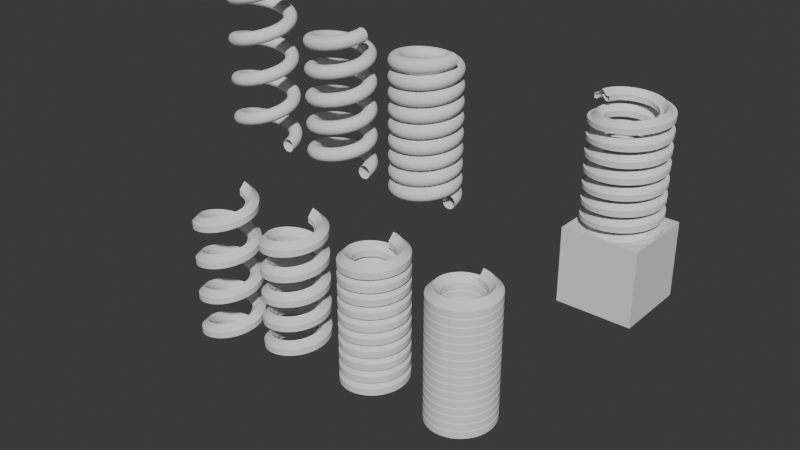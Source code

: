 # Source: blend.blend  (saved by Blender 5.2.44; exported with 4.5.12 LTS)
import bpy
from mathutils import Matrix  # noqa: F401  (used for matrix-valued properties, if any)

bpy.ops.wm.read_factory_settings(use_empty=True)
scene = bpy.context.scene
scene.name = 'Scene'

# ---- collections
col_collection = bpy.data.collections.new('Collection'); scene.collection.children.link(col_collection)

# ---- world
world_world = bpy.data.worlds.new('World'); scene.world = world_world
world_world.use_nodes = True; world_world.node_tree.nodes.clear()
_N = world_world.node_tree.nodes; _L = world_world.node_tree.links
n0 = _N.new('ShaderNodeOutputWorld'); n0.name = 'World Output'; n0.location = (200, 100)
n1 = _N.new('ShaderNodeBackground'); n1.name = 'Background'; n1.location = (-200, 100)
n1.inputs[0].default_value = (0.05088, 0.05088, 0.05088, 1.0)
_L.new(n1.outputs[0], n0.inputs[0])
n0.is_active_output = True
world_world.color = (0.05088, 0.05088, 0.05088)
world_world.sun_shadow_jitter_overblur = 0.0

# ---- meshes
me_x = bpy.data.meshes.new('Куб')
me_x.from_pydata([(-5.0, -5.0, -5.0), (-5.0, -5.0, 5.0), (-5.0, 5.0, -5.0), (-5.0, 5.0, 5.0), (5.0, -5.0, -5.0), (5.0, -5.0, 5.0), (5.0, 5.0, -5.0), (5.0, 5.0, 5.0)], [], [(0, 1, 3, 2), (2, 3, 7, 6), (6, 7, 5, 4), (4, 5, 1, 0), (2, 6, 4, 0), (7, 3, 1, 5)])
_uv = me_x.uv_layers.new(name='UVКарта')
_uv.uv.foreach_set('vector', [0.375, 0.0, 0.625, 0.0, 0.625, 0.25, 0.375, 0.25, 0.375, 0.25, 0.625, 0.25, 0.625, 0.5, 0.375, 0.5, 0.375, 0.5, 0.625, 0.5, 0.625, 0.75, 0.375, 0.75, 0.375, 0.75, 0.625, 0.75, 0.625, 1.0, 0.375, 1.0, 0.125, 0.5, 0.375, 0.5, 0.375, 0.75, 0.125, 0.75, 0.625, 0.5, 0.875, 0.5, 0.875, 0.75, 0.625, 0.75])
me_x.update()
me_001 = bpy.data.meshes.new('Окружность.001')
me_001.from_pydata([(4.0, 0.0, 1.0), (3.902, -5.96e-08, 0.9952), (3.805, -5.96e-08, 0.9808), (3.71, -5.96e-08, 0.9569), (3.617, -5.96e-08, 0.9239), (3.529, -5.96e-08, 0.8819), (3.444, -5.96e-08, 0.8315), (3.366, -5.96e-08, 0.773), (3.293, -5.96e-08, 0.7071), (3.227, 0.0, 0.6344), (3.169, 0.0, 0.5556), (3.118, -2.98e-08, 0.4714), (3.076, -2.98e-08, 0.3827), (3.043, 0.0, 0.2903), (3.019, -1.49e-08, 0.1951), (3.005, -7.451e-09, 0.09802), (3.0, -9.313e-10, 9.313e-10), (3.005, 0.0, -0.09802), (3.019, 1.49e-08, -0.1951), (3.043, 0.0, -0.2903), (3.076, 2.98e-08, -0.3827), (3.118, 2.98e-08, -0.4714), (3.169, 0.0, -0.5556), (3.227, 0.0, -0.6344), (3.293, 5.96e-08, -0.7071), (3.366, 5.96e-08, -0.773), (3.444, 5.96e-08, -0.8315), (3.529, 5.96e-08, -0.8819), (3.617, 5.96e-08, -0.9239), (3.71, 5.96e-08, -0.9569), (3.805, 5.96e-08, -0.9808), (3.902, 5.96e-08, -0.9952), (4.0, 0.0, -1.0), (4.098, 5.96e-08, -0.9952), (4.195, 5.96e-08, -0.9808), (4.29, 5.96e-08, -0.9569), (4.383, 5.96e-08, -0.9239), (4.471, 5.96e-08, -0.8819), (4.556, 5.96e-08, -0.8315), (4.634, 5.96e-08, -0.773), (4.707, 5.96e-08, -0.7071), (4.773, 0.0, -0.6344), (4.831, 0.0, -0.5556), (4.882, 2.98e-08, -0.4714), (4.924, 2.98e-08, -0.3827), (4.957, 0.0, -0.2903), (4.981, 1.49e-08, -0.1951), (4.995, 0.0, -0.09802), (5.0, -9.313e-10, 9.313e-10), (4.995, -7.451e-09, 0.09802), (4.981, -1.49e-08, 0.1951), (4.957, 0.0, 0.2903), (4.924, -2.98e-08, 0.3827), (4.882, -2.98e-08, 0.4714), (4.831, 0.0, 0.5556), (4.773, 0.0, 0.6344), (4.707, -5.96e-08, 0.7071), (4.634, -5.96e-08, 0.773), (4.556, -5.96e-08, 0.8315), (4.471, -5.96e-08, 0.8819), (4.383, -5.96e-08, 0.9239), (4.29, -5.96e-08, 0.9569), (4.195, -5.96e-08, 0.9808), (4.098, -5.96e-08, 0.9952)], [(1, 0), (2, 1), (3, 2), (4, 3), (5, 4), (6, 5), (7, 6), (8, 7), (9, 8), (10, 9), (11, 10), (12, 11), (13, 12), (14, 13), (15, 14), (16, 15), (17, 16), (18, 17), (19, 18), (20, 19), (21, 20), (22, 21), (23, 22), (24, 23), (25, 24), (26, 25), (27, 26), (28, 27), (29, 28), (30, 29), (31, 30), (32, 31), (33, 32), (34, 33), (35, 34), (36, 35), (37, 36), (38, 37), (39, 38), (40, 39), (41, 40), (42, 41), (43, 42), (44, 43), (45, 44), (46, 45), (47, 46), (48, 47), (49, 48), (50, 49), (51, 50), (52, 51), (53, 52), (54, 53), (55, 54), (56, 55), (57, 56), (58, 57), (59, 58), (60, 59), (61, 60), (62, 61), (63, 62), (0, 63)], [])
_uv = me_001.uv_layers.new(name='UVКарта')
_uv.uv.foreach_set('vector', [])
me_001.update()
me_002 = bpy.data.meshes.new('Окружность.002')
me_002.from_pydata([(4.0, 0.0, 1.0), (3.902, -5.96e-08, 0.9952), (3.805, -5.96e-08, 0.9808), (3.71, -5.96e-08, 0.9569), (3.617, -5.96e-08, 0.9239), (3.529, -5.96e-08, 0.8819), (3.444, -5.96e-08, 0.8315), (3.366, -5.96e-08, 0.773), (3.293, -5.96e-08, 0.7071), (3.227, 0.0, 0.6344), (3.169, 0.0, 0.5556), (3.118, -2.98e-08, 0.4714), (3.076, -2.98e-08, 0.3827), (3.043, 0.0, 0.2903), (3.019, -1.49e-08, 0.1951), (3.005, -7.451e-09, 0.09802), (3.0, -9.313e-10, 9.313e-10), (3.005, 0.0, -0.09802), (3.019, 1.49e-08, -0.1951), (3.043, 0.0, -0.2903), (3.076, 2.98e-08, -0.3827), (3.118, 2.98e-08, -0.4714), (3.169, 0.0, -0.5556), (3.227, 0.0, -0.6344), (3.293, 5.96e-08, -0.7071), (3.366, 5.96e-08, -0.773), (3.444, 5.96e-08, -0.8315), (3.529, 5.96e-08, -0.8819), (3.617, 5.96e-08, -0.9239), (3.71, 5.96e-08, -0.9569), (3.805, 5.96e-08, -0.9808), (3.902, 5.96e-08, -0.9952), (4.0, 0.0, -1.0), (4.098, 5.96e-08, -0.9952), (4.195, 5.96e-08, -0.9808), (4.29, 5.96e-08, -0.9569), (4.383, 5.96e-08, -0.9239), (4.471, 5.96e-08, -0.8819), (4.556, 5.96e-08, -0.8315), (4.634, 5.96e-08, -0.773), (4.707, 5.96e-08, -0.7071), (4.773, 0.0, -0.6344), (4.831, 0.0, -0.5556), (4.882, 2.98e-08, -0.4714), (4.924, 2.98e-08, -0.3827), (4.957, 0.0, -0.2903), (4.981, 1.49e-08, -0.1951), (4.995, 0.0, -0.09802), (5.0, -9.313e-10, 9.313e-10), (4.995, -7.451e-09, 0.09802), (4.981, -1.49e-08, 0.1951), (4.957, 0.0, 0.2903), (4.924, -2.98e-08, 0.3827), (4.882, -2.98e-08, 0.4714), (4.831, 0.0, 0.5556), (4.773, 0.0, 0.6344), (4.707, -5.96e-08, 0.7071), (4.634, -5.96e-08, 0.773), (4.556, -5.96e-08, 0.8315), (4.471, -5.96e-08, 0.8819), (4.383, -5.96e-08, 0.9239), (4.29, -5.96e-08, 0.9569), (4.195, -5.96e-08, 0.9808), (4.098, -5.96e-08, 0.9952)], [(1, 0), (2, 1), (3, 2), (4, 3), (5, 4), (6, 5), (7, 6), (8, 7), (9, 8), (10, 9), (11, 10), (12, 11), (13, 12), (14, 13), (15, 14), (16, 15), (17, 16), (18, 17), (19, 18), (20, 19), (21, 20), (22, 21), (23, 22), (24, 23), (25, 24), (26, 25), (27, 26), (28, 27), (29, 28), (30, 29), (31, 30), (32, 31), (33, 32), (34, 33), (35, 34), (36, 35), (37, 36), (38, 37), (39, 38), (40, 39), (41, 40), (42, 41), (43, 42), (44, 43), (45, 44), (46, 45), (47, 46), (48, 47), (49, 48), (50, 49), (51, 50), (52, 51), (53, 52), (54, 53), (55, 54), (56, 55), (57, 56), (58, 57), (59, 58), (60, 59), (61, 60), (62, 61), (63, 62), (0, 63)], [])
_uv = me_002.uv_layers.new(name='UVКарта')
_uv.uv.foreach_set('vector', [])
me_002.update()
me_003 = bpy.data.meshes.new('Окружность.003')
me_003.from_pydata([(4.0, 0.0, 1.0), (3.902, -5.96e-08, 0.9952), (3.805, -5.96e-08, 0.9808), (3.71, -5.96e-08, 0.9569), (3.617, -5.96e-08, 0.9239), (3.529, -5.96e-08, 0.8819), (3.444, -5.96e-08, 0.8315), (3.366, -5.96e-08, 0.773), (3.293, -5.96e-08, 0.7071), (3.227, 0.0, 0.6344), (3.169, 0.0, 0.5556), (3.118, -2.98e-08, 0.4714), (3.076, -2.98e-08, 0.3827), (3.043, 0.0, 0.2903), (3.019, -1.49e-08, 0.1951), (3.005, -7.451e-09, 0.09802), (3.0, -9.313e-10, 9.313e-10), (3.005, 0.0, -0.09802), (3.019, 1.49e-08, -0.1951), (3.043, 0.0, -0.2903), (3.076, 2.98e-08, -0.3827), (3.118, 2.98e-08, -0.4714), (3.169, 0.0, -0.5556), (3.227, 0.0, -0.6344), (3.293, 5.96e-08, -0.7071), (3.366, 5.96e-08, -0.773), (3.444, 5.96e-08, -0.8315), (3.529, 5.96e-08, -0.8819), (3.617, 5.96e-08, -0.9239), (3.71, 5.96e-08, -0.9569), (3.805, 5.96e-08, -0.9808), (3.902, 5.96e-08, -0.9952), (4.0, 0.0, -1.0), (4.098, 5.96e-08, -0.9952), (4.195, 5.96e-08, -0.9808), (4.29, 5.96e-08, -0.9569), (4.383, 5.96e-08, -0.9239), (4.471, 5.96e-08, -0.8819), (4.556, 5.96e-08, -0.8315), (4.634, 5.96e-08, -0.773), (4.707, 5.96e-08, -0.7071), (4.773, 0.0, -0.6344), (4.831, 0.0, -0.5556), (4.882, 2.98e-08, -0.4714), (4.924, 2.98e-08, -0.3827), (4.957, 0.0, -0.2903), (4.981, 1.49e-08, -0.1951), (4.995, 0.0, -0.09802), (5.0, -9.313e-10, 9.313e-10), (4.995, -7.451e-09, 0.09802), (4.981, -1.49e-08, 0.1951), (4.957, 0.0, 0.2903), (4.924, -2.98e-08, 0.3827), (4.882, -2.98e-08, 0.4714), (4.831, 0.0, 0.5556), (4.773, 0.0, 0.6344), (4.707, -5.96e-08, 0.7071), (4.634, -5.96e-08, 0.773), (4.556, -5.96e-08, 0.8315), (4.471, -5.96e-08, 0.8819), (4.383, -5.96e-08, 0.9239), (4.29, -5.96e-08, 0.9569), (4.195, -5.96e-08, 0.9808), (4.098, -5.96e-08, 0.9952)], [(1, 0), (2, 1), (3, 2), (4, 3), (5, 4), (6, 5), (7, 6), (8, 7), (9, 8), (10, 9), (11, 10), (12, 11), (13, 12), (14, 13), (15, 14), (16, 15), (17, 16), (18, 17), (19, 18), (20, 19), (21, 20), (22, 21), (23, 22), (24, 23), (25, 24), (26, 25), (27, 26), (28, 27), (29, 28), (30, 29), (31, 30), (32, 31), (33, 32), (34, 33), (35, 34), (36, 35), (37, 36), (38, 37), (39, 38), (40, 39), (41, 40), (42, 41), (43, 42), (44, 43), (45, 44), (46, 45), (47, 46), (48, 47), (49, 48), (50, 49), (51, 50), (52, 51), (53, 52), (54, 53), (55, 54), (56, 55), (57, 56), (58, 57), (59, 58), (60, 59), (61, 60), (62, 61), (63, 62), (0, 63)], [])
_uv = me_003.uv_layers.new(name='UVКарта')
_uv.uv.foreach_set('vector', [])
me_003.update()
me_005 = bpy.data.meshes.new('Окружность.005')
me_005.from_pydata([(-20.6, 4.0, 1.48e-06), (-19.6, 4.0, 1.556e-06), (-19.6, 5.0, 1.454e-06), (-18.63, 5.0, 1.433e-06), (-19.6, 3.0, 1.454e-06), (-18.63, 3.0, 1.433e-06)], [(2, 3), (4, 5), (2, 0), (3, 1), (4, 0), (5, 1)], [])
_uv = me_005.uv_layers.new(name='UVКарта')
_uv.uv.foreach_set('vector', [])
me_005.update()
me_006 = bpy.data.meshes.new('Окружность.006')
me_006.from_pydata([(-20.6, 4.0, 1.48e-06), (-19.6, 4.0, 1.556e-06), (-19.6, 5.0, 1.454e-06), (-18.63, 5.0, 1.433e-06), (-19.6, 3.0, 1.454e-06), (-18.63, 3.0, 1.433e-06)], [(2, 3), (4, 5), (2, 0), (3, 1), (4, 0), (5, 1)], [])
_uv = me_006.uv_layers.new(name='UVКарта')
_uv.uv.foreach_set('vector', [])
me_006.update()
me_007 = bpy.data.meshes.new('Окружность.007')
me_007.from_pydata([(-20.6, 4.0, 1.48e-06), (-19.6, 4.0, 1.556e-06), (-19.6, 5.0, 1.454e-06), (-18.63, 5.0, 1.433e-06), (-19.6, 3.0, 1.454e-06), (-18.63, 3.0, 1.433e-06)], [(2, 3), (4, 5), (2, 0), (3, 1), (4, 0), (5, 1)], [])
_uv = me_007.uv_layers.new(name='UVКарта')
_uv.uv.foreach_set('vector', [])
me_007.update()
me_008 = bpy.data.meshes.new('Окружность.008')
me_008.from_pydata([(-20.6, 4.0, 1.48e-06), (-19.6, 4.0, 1.556e-06), (-19.6, 5.0, 1.454e-06), (-18.63, 5.0, 1.433e-06), (-19.6, 3.0, 1.454e-06), (-18.63, 3.0, 1.433e-06)], [(2, 3), (4, 5), (2, 0), (3, 1), (4, 0), (5, 1)], [])
_uv = me_008.uv_layers.new(name='UVКарта')
_uv.uv.foreach_set('vector', [])
me_008.update()
me_010 = bpy.data.meshes.new('Окружность.010')
me_010.from_pydata([(-4.0, 1.0, 0.0), (-4.588, 0.3028, 2.213e-08), (-4.951, 0.309, 0.0), (-4.951, -0.309, 0.0), (-4.588, -0.3223, -2.128e-08), (-4.0, 0.3143, -5.745e-08), (-3.412, -0.3223, -2.128e-08), (-3.049, -0.309, 0.0), (-3.049, 0.309, 0.0), (-3.412, 0.3028, 2.213e-08)], [(1, 0), (2, 1), (3, 2), (4, 3), (5, 4), (6, 5), (7, 6), (8, 7), (9, 8), (0, 9)], [])
_uv = me_010.uv_layers.new(name='UVКарта')
_uv.uv.foreach_set('vector', [])
me_010.update()

# ---- objects
ob_x = bpy.data.objects.new('Куб', me_x)
ob_x_1 = bpy.data.objects.new('Окружность', me_001)
ob_001 = bpy.data.objects.new('Окружность.001', me_002)
ob_002 = bpy.data.objects.new('Окружность.002', me_003)
ob_003 = bpy.data.objects.new('Окружность.003', me_005)
ob_004 = bpy.data.objects.new('Окружность.004', me_006)
ob_005 = bpy.data.objects.new('Окружность.005', me_007)
ob_006 = bpy.data.objects.new('Окружность.006', me_008)
ob_007 = bpy.data.objects.new('Окружность.007', me_010)

# ---- transforms, parenting, visibility, modifiers, constraints
ob_x.location = (0.0, 0.0, 0.0)
ob_x_1.location = (-44.48, 0.0, 0.0)
_m = ob_x_1.modifiers.new('Винт', 'SCREW')
_m.steps = 64
_m.render_steps = 64
_m.iterations = 5
_m.screw_offset = 4.0
ob_001.location = (-29.48, 0.0, 0.0)
_m = ob_001.modifiers.new('Винт', 'SCREW')
_m.steps = 64
_m.render_steps = 64
_m.iterations = 9
_m.screw_offset = 2.2
ob_002.location = (-59.48, 0.0, 0.0)
_m = ob_002.modifiers.new('Винт', 'SCREW')
_m.steps = 64
_m.render_steps = 64
_m.iterations = 4
_m.screw_offset = 6.0
ob_003.location = (-15.21, -10.0, -24.37)
ob_003.rotation_euler = (-0.0, 1.571, 0.0)
_m = ob_003.modifiers.new('Винт', 'SCREW')
_m.steps = 64
_m.render_steps = 64
_m.iterations = 16
_m.axis = 'X'
_m.screw_offset = 1.2
_m.use_smooth_shade = False
ob_004.location = (-30.03, -10.0, -24.17)
ob_004.rotation_euler = (-0.0, 1.571, 0.0)
_m = ob_004.modifiers.new('Винт', 'SCREW')
_m.steps = 64
_m.render_steps = 64
_m.iterations = 10
_m.axis = 'X'
_m.screw_offset = 2.0
_m.use_smooth_shade = False
ob_005.location = (-44.93, -10.0, -25.31)
ob_005.rotation_euler = (-0.0, 1.571, 0.0)
_m = ob_005.modifiers.new('Винт', 'SCREW')
_m.steps = 64
_m.render_steps = 64
_m.iterations = 5
_m.axis = 'X'
_m.screw_offset = 4.0
_m.use_smooth_shade = False
ob_006.location = (-58.99, -10.0, -25.31)
ob_006.rotation_euler = (-0.0, 1.571, 0.0)
_m = ob_006.modifiers.new('Винт', 'SCREW')
_m.steps = 64
_m.render_steps = 64
_m.iterations = 4
_m.axis = 'X'
_m.screw_offset = 6.0
_m.use_smooth_shade = False
ob_007.location = (0.0, 0.0, 0.0)
ob_007.rotation_euler = (1.571, -0.0, 0.0)
_m = ob_007.modifiers.new('Винт', 'SCREW')
_m.steps = 64
_m.render_steps = 64
_m.iterations = 10
_m.axis = 'Y'
_m.screw_offset = 2.0
_m.use_smooth_shade = False

# ---- collection membership
col_collection.objects.link(ob_x)
col_collection.objects.link(ob_x_1)
col_collection.objects.link(ob_001)
col_collection.objects.link(ob_002)
col_collection.objects.link(ob_003)
col_collection.objects.link(ob_004)
col_collection.objects.link(ob_005)
col_collection.objects.link(ob_006)
col_collection.objects.link(ob_007)

# ---- scene / render settings (as saved in the file)
scene.frame_start = 1; scene.frame_end = 250; scene.frame_set(1)
scene.render.engine = 'BLENDER_EEVEE_NEXT'
scene.render.bake_bias = 0.0
scene.render.bake_samples = 0
scene.render.compositor_device = 'GPU'
scene.eevee.use_volume_custom_range = False
scene.eevee.fast_gi_thickness_near = 0.1
scene.eevee.fast_gi_thickness_far = 0.0
scene.eevee.ray_tracing_options.screen_trace_thickness = 0.1
scene.unit_settings.scale_length = 0.001
bpy.context.view_layer.update()

# ---- added for rendering (the .blend has no active camera and no usable light): camera, sun
cam_auto = bpy.data.cameras.new('AutoCamera')
cam_auto.lens = 50.0
cam_auto.sensor_width = 36.0
cam_auto.clip_end = 1481.79
ob_auto_camera = bpy.data.objects.new('AutoCamera', cam_auto)
scene.collection.objects.link(ob_auto_camera)
ob_auto_camera.location = (54.6948, -106.319, 64.7037)
ob_auto_camera.rotation_euler = (1.09748, -7.21219e-08, 0.694738)
scene.camera = ob_auto_camera
light_auto_sun = bpy.data.lights.new('AutoSun', 'SUN')
light_auto_sun.energy = 3.0
light_auto_sun.angle = 0.0523599
ob_auto_sun = bpy.data.objects.new('AutoSun', light_auto_sun)
scene.collection.objects.link(ob_auto_sun)
ob_auto_sun.rotation_euler = (0.872665, 0.174533, 0.523599)
bpy.context.view_layer.update()
